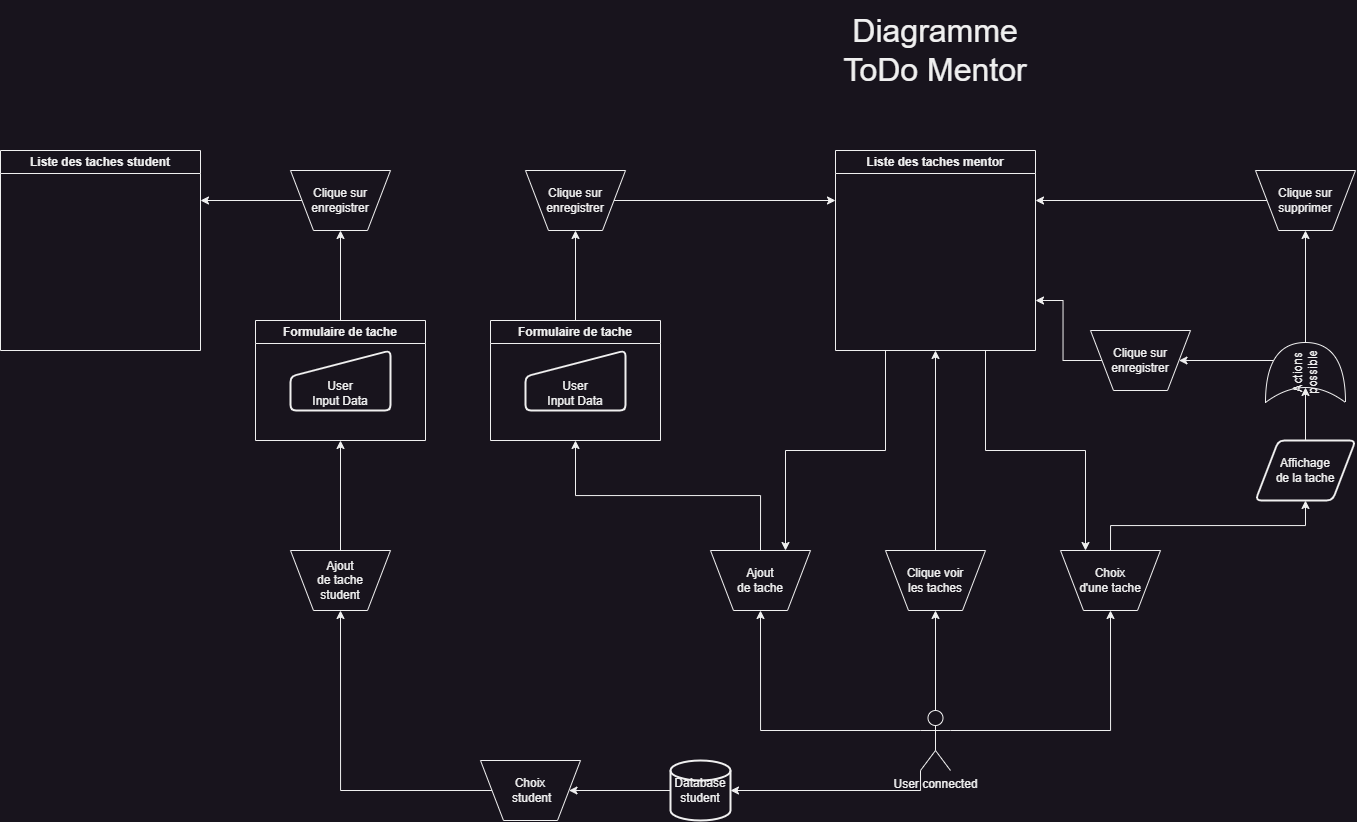

The diagram above was exported from draw.io. Its source (the exported page's mxGraphModel, read from the mxfile embedded in the PNG):
<mxGraphModel dx="2557" dy="988" grid="1" gridSize="10" guides="1" tooltips="1" connect="1" arrows="1" fold="1" page="1" pageScale="1" pageWidth="1169" pageHeight="827" math="0" shadow="0">
  <root>
    <mxCell id="0" />
    <mxCell id="1" parent="0" />
    <mxCell id="EM_pWcGeCd0vkxKKNj9t-1" style="edgeStyle=orthogonalEdgeStyle;rounded=0;orthogonalLoop=1;jettySize=auto;html=1;exitX=1;exitY=0.3333333333333333;exitDx=0;exitDy=0;exitPerimeter=0;entryX=0.5;entryY=1;entryDx=0;entryDy=0;" edge="1" parent="1" source="EM_pWcGeCd0vkxKKNj9t-4" target="EM_pWcGeCd0vkxKKNj9t-7">
      <mxGeometry relative="1" as="geometry" />
    </mxCell>
    <mxCell id="EM_pWcGeCd0vkxKKNj9t-2" style="edgeStyle=orthogonalEdgeStyle;rounded=0;orthogonalLoop=1;jettySize=auto;html=1;exitX=0;exitY=0.3333333333333333;exitDx=0;exitDy=0;exitPerimeter=0;entryX=0.5;entryY=1;entryDx=0;entryDy=0;" edge="1" parent="1" source="EM_pWcGeCd0vkxKKNj9t-4" target="EM_pWcGeCd0vkxKKNj9t-9">
      <mxGeometry relative="1" as="geometry" />
    </mxCell>
    <mxCell id="EM_pWcGeCd0vkxKKNj9t-3" style="edgeStyle=orthogonalEdgeStyle;rounded=0;orthogonalLoop=1;jettySize=auto;html=1;exitX=0.5;exitY=0;exitDx=0;exitDy=0;exitPerimeter=0;entryX=0.5;entryY=1;entryDx=0;entryDy=0;" edge="1" parent="1" source="EM_pWcGeCd0vkxKKNj9t-4" target="EM_pWcGeCd0vkxKKNj9t-11">
      <mxGeometry relative="1" as="geometry" />
    </mxCell>
    <mxCell id="EM_pWcGeCd0vkxKKNj9t-34" style="edgeStyle=orthogonalEdgeStyle;rounded=0;orthogonalLoop=1;jettySize=auto;html=1;exitX=0;exitY=0.5;exitDx=0;exitDy=0;entryX=0.5;entryY=1;entryDx=0;entryDy=0;" edge="1" parent="1" source="9IYl9DZbAACrj88lmCNC-2" target="EM_pWcGeCd0vkxKKNj9t-29">
      <mxGeometry relative="1" as="geometry" />
    </mxCell>
    <mxCell id="EM_pWcGeCd0vkxKKNj9t-4" value="User connected" style="shape=umlActor;verticalLabelPosition=bottom;verticalAlign=top;html=1;outlineConnect=0;" vertex="1" parent="1">
      <mxGeometry x="560" y="740" width="30" height="60" as="geometry" />
    </mxCell>
    <mxCell id="EM_pWcGeCd0vkxKKNj9t-5" value="Diagramme &lt;br&gt;ToDo Mentor" style="text;html=1;align=center;verticalAlign=middle;whiteSpace=wrap;rounded=0;fontSize=32;" vertex="1" parent="1">
      <mxGeometry x="435" y="30" width="280" height="100" as="geometry" />
    </mxCell>
    <mxCell id="EM_pWcGeCd0vkxKKNj9t-6" style="edgeStyle=orthogonalEdgeStyle;rounded=0;orthogonalLoop=1;jettySize=auto;html=1;exitX=0.5;exitY=0;exitDx=0;exitDy=0;entryX=0.5;entryY=1;entryDx=0;entryDy=0;" edge="1" parent="1" source="EM_pWcGeCd0vkxKKNj9t-7" target="EM_pWcGeCd0vkxKKNj9t-15">
      <mxGeometry relative="1" as="geometry" />
    </mxCell>
    <mxCell id="EM_pWcGeCd0vkxKKNj9t-7" value="Choix &lt;br&gt;d'une tache" style="verticalLabelPosition=middle;verticalAlign=middle;html=1;shape=trapezoid;perimeter=trapezoidPerimeter;whiteSpace=wrap;size=0.23;arcSize=10;flipV=1;labelPosition=center;align=center;" vertex="1" parent="1">
      <mxGeometry x="700" y="580" width="100" height="60" as="geometry" />
    </mxCell>
    <mxCell id="EM_pWcGeCd0vkxKKNj9t-8" style="edgeStyle=orthogonalEdgeStyle;rounded=0;orthogonalLoop=1;jettySize=auto;html=1;exitX=0.5;exitY=0;exitDx=0;exitDy=0;entryX=0.5;entryY=1;entryDx=0;entryDy=0;" edge="1" parent="1" source="EM_pWcGeCd0vkxKKNj9t-9" target="EM_pWcGeCd0vkxKKNj9t-25">
      <mxGeometry relative="1" as="geometry" />
    </mxCell>
    <mxCell id="EM_pWcGeCd0vkxKKNj9t-9" value="Ajout &lt;br&gt;de tache" style="verticalLabelPosition=middle;verticalAlign=middle;html=1;shape=trapezoid;perimeter=trapezoidPerimeter;whiteSpace=wrap;size=0.23;arcSize=10;flipV=1;labelPosition=center;align=center;" vertex="1" parent="1">
      <mxGeometry x="350" y="580" width="100" height="60" as="geometry" />
    </mxCell>
    <mxCell id="EM_pWcGeCd0vkxKKNj9t-10" style="edgeStyle=orthogonalEdgeStyle;rounded=0;orthogonalLoop=1;jettySize=auto;html=1;exitX=0.5;exitY=0;exitDx=0;exitDy=0;entryX=0.5;entryY=1;entryDx=0;entryDy=0;" edge="1" parent="1" source="EM_pWcGeCd0vkxKKNj9t-11" target="EM_pWcGeCd0vkxKKNj9t-14">
      <mxGeometry relative="1" as="geometry" />
    </mxCell>
    <mxCell id="EM_pWcGeCd0vkxKKNj9t-11" value="Clique voir &lt;br&gt;les taches" style="verticalLabelPosition=middle;verticalAlign=middle;html=1;shape=trapezoid;perimeter=trapezoidPerimeter;whiteSpace=wrap;size=0.23;arcSize=10;flipV=1;labelPosition=center;align=center;" vertex="1" parent="1">
      <mxGeometry x="525" y="580" width="100" height="60" as="geometry" />
    </mxCell>
    <mxCell id="EM_pWcGeCd0vkxKKNj9t-12" style="edgeStyle=orthogonalEdgeStyle;rounded=0;orthogonalLoop=1;jettySize=auto;html=1;exitX=0.75;exitY=1;exitDx=0;exitDy=0;entryX=0.25;entryY=0;entryDx=0;entryDy=0;" edge="1" parent="1" source="EM_pWcGeCd0vkxKKNj9t-14" target="EM_pWcGeCd0vkxKKNj9t-7">
      <mxGeometry relative="1" as="geometry" />
    </mxCell>
    <mxCell id="EM_pWcGeCd0vkxKKNj9t-13" style="edgeStyle=orthogonalEdgeStyle;rounded=0;orthogonalLoop=1;jettySize=auto;html=1;exitX=0.25;exitY=1;exitDx=0;exitDy=0;entryX=0.75;entryY=0;entryDx=0;entryDy=0;" edge="1" parent="1" source="EM_pWcGeCd0vkxKKNj9t-14" target="EM_pWcGeCd0vkxKKNj9t-9">
      <mxGeometry relative="1" as="geometry" />
    </mxCell>
    <mxCell id="EM_pWcGeCd0vkxKKNj9t-14" value="Liste des taches mentor" style="swimlane;whiteSpace=wrap;html=1;" vertex="1" parent="1">
      <mxGeometry x="475" y="180" width="200" height="200" as="geometry" />
    </mxCell>
    <mxCell id="EM_pWcGeCd0vkxKKNj9t-15" value="Affichage &lt;br&gt;de la tache" style="shape=parallelogram;html=1;strokeWidth=2;perimeter=parallelogramPerimeter;whiteSpace=wrap;rounded=1;arcSize=12;size=0.23;" vertex="1" parent="1">
      <mxGeometry x="895" y="470" width="100" height="60" as="geometry" />
    </mxCell>
    <mxCell id="EM_pWcGeCd0vkxKKNj9t-16" style="edgeStyle=orthogonalEdgeStyle;rounded=0;orthogonalLoop=1;jettySize=auto;html=1;exitX=0;exitY=0.5;exitDx=0;exitDy=0;entryX=1;entryY=0.25;entryDx=0;entryDy=0;" edge="1" parent="1" source="EM_pWcGeCd0vkxKKNj9t-17" target="EM_pWcGeCd0vkxKKNj9t-14">
      <mxGeometry relative="1" as="geometry" />
    </mxCell>
    <mxCell id="EM_pWcGeCd0vkxKKNj9t-17" value="Clique sur &lt;br&gt;supprimer" style="verticalLabelPosition=middle;verticalAlign=middle;html=1;shape=trapezoid;perimeter=trapezoidPerimeter;whiteSpace=wrap;size=0.23;arcSize=10;flipV=1;labelPosition=center;align=center;" vertex="1" parent="1">
      <mxGeometry x="895" y="200" width="100" height="60" as="geometry" />
    </mxCell>
    <mxCell id="EM_pWcGeCd0vkxKKNj9t-18" style="edgeStyle=orthogonalEdgeStyle;rounded=0;orthogonalLoop=1;jettySize=auto;html=1;exitX=1;exitY=0.5;exitDx=0;exitDy=0;exitPerimeter=0;" edge="1" parent="1" source="EM_pWcGeCd0vkxKKNj9t-20" target="EM_pWcGeCd0vkxKKNj9t-17">
      <mxGeometry relative="1" as="geometry" />
    </mxCell>
    <mxCell id="EM_pWcGeCd0vkxKKNj9t-19" style="edgeStyle=orthogonalEdgeStyle;rounded=0;orthogonalLoop=1;jettySize=auto;html=1;exitX=0.7;exitY=0.1;exitDx=0;exitDy=0;exitPerimeter=0;entryX=1;entryY=0.5;entryDx=0;entryDy=0;" edge="1" parent="1" source="EM_pWcGeCd0vkxKKNj9t-20" target="EM_pWcGeCd0vkxKKNj9t-23">
      <mxGeometry relative="1" as="geometry" />
    </mxCell>
    <mxCell id="EM_pWcGeCd0vkxKKNj9t-20" value="Actions possible" style="shape=xor;whiteSpace=wrap;html=1;rotation=-90;" vertex="1" parent="1">
      <mxGeometry x="915" y="362" width="60" height="80" as="geometry" />
    </mxCell>
    <mxCell id="EM_pWcGeCd0vkxKKNj9t-21" style="edgeStyle=orthogonalEdgeStyle;rounded=0;orthogonalLoop=1;jettySize=auto;html=1;exitX=0.5;exitY=0;exitDx=0;exitDy=0;entryX=0.25;entryY=0.5;entryDx=0;entryDy=0;entryPerimeter=0;" edge="1" parent="1" source="EM_pWcGeCd0vkxKKNj9t-15" target="EM_pWcGeCd0vkxKKNj9t-20">
      <mxGeometry relative="1" as="geometry">
        <mxPoint x="945" y="250" as="sourcePoint" />
      </mxGeometry>
    </mxCell>
    <mxCell id="EM_pWcGeCd0vkxKKNj9t-22" style="edgeStyle=orthogonalEdgeStyle;rounded=0;orthogonalLoop=1;jettySize=auto;html=1;exitX=0;exitY=0.5;exitDx=0;exitDy=0;entryX=1;entryY=0.75;entryDx=0;entryDy=0;" edge="1" parent="1" source="EM_pWcGeCd0vkxKKNj9t-23" target="EM_pWcGeCd0vkxKKNj9t-14">
      <mxGeometry relative="1" as="geometry" />
    </mxCell>
    <mxCell id="EM_pWcGeCd0vkxKKNj9t-23" value="Clique sur &lt;br&gt;enregistrer" style="verticalLabelPosition=middle;verticalAlign=middle;html=1;shape=trapezoid;perimeter=trapezoidPerimeter;whiteSpace=wrap;size=0.23;arcSize=10;flipV=1;labelPosition=center;align=center;" vertex="1" parent="1">
      <mxGeometry x="730" y="360" width="100" height="60" as="geometry" />
    </mxCell>
    <mxCell id="EM_pWcGeCd0vkxKKNj9t-24" style="edgeStyle=orthogonalEdgeStyle;rounded=0;orthogonalLoop=1;jettySize=auto;html=1;exitX=0.5;exitY=0;exitDx=0;exitDy=0;entryX=0.5;entryY=1;entryDx=0;entryDy=0;" edge="1" parent="1" source="EM_pWcGeCd0vkxKKNj9t-25" target="EM_pWcGeCd0vkxKKNj9t-28">
      <mxGeometry relative="1" as="geometry" />
    </mxCell>
    <mxCell id="EM_pWcGeCd0vkxKKNj9t-25" value="Formulaire de tache" style="swimlane;whiteSpace=wrap;html=1;" vertex="1" parent="1">
      <mxGeometry x="130" y="350" width="170" height="120" as="geometry" />
    </mxCell>
    <mxCell id="EM_pWcGeCd0vkxKKNj9t-26" value="User&lt;br&gt;Input Data" style="html=1;strokeWidth=2;shape=manualInput;whiteSpace=wrap;rounded=1;size=26;arcSize=11;verticalAlign=bottom;" vertex="1" parent="EM_pWcGeCd0vkxKKNj9t-25">
      <mxGeometry x="35" y="30" width="100" height="60" as="geometry" />
    </mxCell>
    <mxCell id="EM_pWcGeCd0vkxKKNj9t-27" style="edgeStyle=orthogonalEdgeStyle;rounded=0;orthogonalLoop=1;jettySize=auto;html=1;exitX=1;exitY=0.5;exitDx=0;exitDy=0;entryX=0;entryY=0.25;entryDx=0;entryDy=0;" edge="1" parent="1" source="EM_pWcGeCd0vkxKKNj9t-28" target="EM_pWcGeCd0vkxKKNj9t-14">
      <mxGeometry relative="1" as="geometry" />
    </mxCell>
    <mxCell id="EM_pWcGeCd0vkxKKNj9t-28" value="Clique sur &lt;br&gt;enregistrer" style="verticalLabelPosition=middle;verticalAlign=middle;html=1;shape=trapezoid;perimeter=trapezoidPerimeter;whiteSpace=wrap;size=0.23;arcSize=10;flipV=1;labelPosition=center;align=center;" vertex="1" parent="1">
      <mxGeometry x="165" y="200" width="100" height="60" as="geometry" />
    </mxCell>
    <mxCell id="EM_pWcGeCd0vkxKKNj9t-35" style="edgeStyle=orthogonalEdgeStyle;rounded=0;orthogonalLoop=1;jettySize=auto;html=1;exitX=0.5;exitY=0;exitDx=0;exitDy=0;entryX=0.5;entryY=1;entryDx=0;entryDy=0;" edge="1" parent="1" source="EM_pWcGeCd0vkxKKNj9t-29" target="EM_pWcGeCd0vkxKKNj9t-31">
      <mxGeometry relative="1" as="geometry" />
    </mxCell>
    <mxCell id="EM_pWcGeCd0vkxKKNj9t-29" value="Ajout &lt;br&gt;de tache&lt;br&gt;student" style="verticalLabelPosition=middle;verticalAlign=middle;html=1;shape=trapezoid;perimeter=trapezoidPerimeter;whiteSpace=wrap;size=0.23;arcSize=10;flipV=1;labelPosition=center;align=center;" vertex="1" parent="1">
      <mxGeometry x="-70" y="580" width="100" height="60" as="geometry" />
    </mxCell>
    <mxCell id="EM_pWcGeCd0vkxKKNj9t-30" style="edgeStyle=orthogonalEdgeStyle;rounded=0;orthogonalLoop=1;jettySize=auto;html=1;exitX=0.5;exitY=0;exitDx=0;exitDy=0;entryX=0.5;entryY=1;entryDx=0;entryDy=0;" edge="1" parent="1" source="EM_pWcGeCd0vkxKKNj9t-31" target="EM_pWcGeCd0vkxKKNj9t-33">
      <mxGeometry relative="1" as="geometry" />
    </mxCell>
    <mxCell id="EM_pWcGeCd0vkxKKNj9t-31" value="Formulaire de tache" style="swimlane;whiteSpace=wrap;html=1;" vertex="1" parent="1">
      <mxGeometry x="-105" y="350" width="170" height="120" as="geometry" />
    </mxCell>
    <mxCell id="EM_pWcGeCd0vkxKKNj9t-32" value="User&lt;br&gt;Input Data" style="html=1;strokeWidth=2;shape=manualInput;whiteSpace=wrap;rounded=1;size=26;arcSize=11;verticalAlign=bottom;" vertex="1" parent="EM_pWcGeCd0vkxKKNj9t-31">
      <mxGeometry x="35" y="30" width="100" height="60" as="geometry" />
    </mxCell>
    <mxCell id="ltRDCWnNfetOwbAeJ0yJ-1" style="edgeStyle=orthogonalEdgeStyle;rounded=0;orthogonalLoop=1;jettySize=auto;html=1;exitX=0;exitY=0.5;exitDx=0;exitDy=0;entryX=1;entryY=0.25;entryDx=0;entryDy=0;" edge="1" parent="1" source="EM_pWcGeCd0vkxKKNj9t-33" target="ltRDCWnNfetOwbAeJ0yJ-2">
      <mxGeometry relative="1" as="geometry">
        <mxPoint x="-240" y="230" as="targetPoint" />
      </mxGeometry>
    </mxCell>
    <mxCell id="EM_pWcGeCd0vkxKKNj9t-33" value="Clique sur &lt;br&gt;enregistrer" style="verticalLabelPosition=middle;verticalAlign=middle;html=1;shape=trapezoid;perimeter=trapezoidPerimeter;whiteSpace=wrap;size=0.23;arcSize=10;flipV=1;labelPosition=center;align=center;" vertex="1" parent="1">
      <mxGeometry x="-70" y="200" width="100" height="60" as="geometry" />
    </mxCell>
    <mxCell id="ltRDCWnNfetOwbAeJ0yJ-2" value="Liste des taches student" style="swimlane;whiteSpace=wrap;html=1;" vertex="1" parent="1">
      <mxGeometry x="-360" y="180" width="200" height="200" as="geometry" />
    </mxCell>
    <mxCell id="9IYl9DZbAACrj88lmCNC-3" value="" style="edgeStyle=orthogonalEdgeStyle;rounded=0;orthogonalLoop=1;jettySize=auto;html=1;exitX=0;exitY=0.5;exitDx=0;exitDy=0;exitPerimeter=0;entryX=1;entryY=0.5;entryDx=0;entryDy=0;" edge="1" parent="1" source="9IYl9DZbAACrj88lmCNC-1" target="9IYl9DZbAACrj88lmCNC-2">
      <mxGeometry relative="1" as="geometry">
        <mxPoint x="560" y="800" as="sourcePoint" />
        <mxPoint x="-20" y="640" as="targetPoint" />
      </mxGeometry>
    </mxCell>
    <mxCell id="9IYl9DZbAACrj88lmCNC-2" value="Choix&lt;br&gt;&amp;nbsp;student" style="verticalLabelPosition=middle;verticalAlign=middle;html=1;shape=trapezoid;perimeter=trapezoidPerimeter;whiteSpace=wrap;size=0.23;arcSize=10;flipV=1;labelPosition=center;align=center;" vertex="1" parent="1">
      <mxGeometry x="120" y="790" width="100" height="60" as="geometry" />
    </mxCell>
    <mxCell id="9IYl9DZbAACrj88lmCNC-4" value="" style="edgeStyle=orthogonalEdgeStyle;rounded=0;orthogonalLoop=1;jettySize=auto;html=1;exitX=0;exitY=1;exitDx=0;exitDy=0;exitPerimeter=0;entryX=1;entryY=0.5;entryDx=0;entryDy=0;entryPerimeter=0;" edge="1" parent="1" source="EM_pWcGeCd0vkxKKNj9t-4" target="9IYl9DZbAACrj88lmCNC-1">
      <mxGeometry relative="1" as="geometry">
        <mxPoint x="560" y="800" as="sourcePoint" />
        <mxPoint x="150" y="850" as="targetPoint" />
      </mxGeometry>
    </mxCell>
    <mxCell id="9IYl9DZbAACrj88lmCNC-1" value="Database&lt;br&gt;student" style="strokeWidth=2;html=1;shape=mxgraph.flowchart.database;whiteSpace=wrap;" vertex="1" parent="1">
      <mxGeometry x="310" y="790" width="60" height="60" as="geometry" />
    </mxCell>
  </root>
</mxGraphModel>